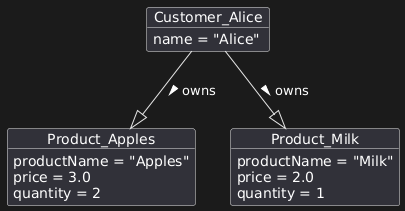

The diagram above was rendered by PlantUML. Its source (embedded in the PNG):
@startuml
' Object Diagram for Grocery Store Bill Generation Application

object Customer_Alice {
    name = "Alice"
}

object Product_Apples {
    productName = "Apples"
    price = 3.0
    quantity = 2
}

object Product_Milk {
    productName = "Milk"
    price = 2.0
    quantity = 1
}

' Relationships
Customer_Alice --|> Product_Apples : owns >
Customer_Alice --|> Product_Milk : owns >
@enduml